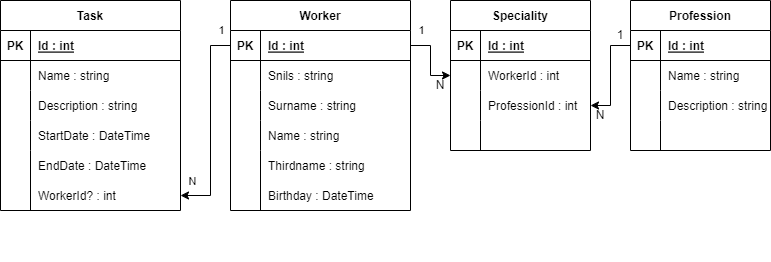

The diagram above was exported from draw.io. Its source (the exported page's mxGraphModel, read from the mxfile embedded in the PNG):
<mxGraphModel dx="868" dy="450" grid="1" gridSize="10" guides="1" tooltips="1" connect="1" arrows="1" fold="1" page="1" pageScale="1" pageWidth="827" pageHeight="1169" math="0" shadow="0">
  <root>
    <mxCell id="0" />
    <mxCell id="1" parent="0" />
    <mxCell id="XXjCr9bI2QqXfrkTd4Yi-24" value="1" style="endArrow=classic;html=1;rounded=0;exitX=0;exitY=0.5;exitDx=0;exitDy=0;" parent="1" source="XXjCr9bI2QqXfrkTd4Yi-48" edge="1">
      <mxGeometry x="-0.91" y="-15" width="50" height="50" relative="1" as="geometry">
        <mxPoint x="279" y="265" as="sourcePoint" />
        <mxPoint x="209" y="265" as="targetPoint" />
        <Array as="points">
          <mxPoint x="239" y="115" />
          <mxPoint x="239" y="265" />
        </Array>
        <mxPoint as="offset" />
      </mxGeometry>
    </mxCell>
    <mxCell id="jDj4Idfhm8d1u_fWsS5Q-3" value="N" style="edgeLabel;html=1;align=center;verticalAlign=middle;resizable=0;points=[];" vertex="1" connectable="0" parent="XXjCr9bI2QqXfrkTd4Yi-24">
      <mxGeometry x="0.28" y="-1" relative="1" as="geometry">
        <mxPoint x="-18" y="27" as="offset" />
      </mxGeometry>
    </mxCell>
    <mxCell id="XXjCr9bI2QqXfrkTd4Yi-25" value="1" style="endArrow=classic;html=1;rounded=0;exitX=1;exitY=0.5;exitDx=0;exitDy=0;entryX=0;entryY=0.5;entryDx=0;entryDy=0;" parent="1" source="XXjCr9bI2QqXfrkTd4Yi-48" target="XXjCr9bI2QqXfrkTd4Yi-67" edge="1">
      <mxGeometry x="-0.6857" y="15" width="50" height="50" relative="1" as="geometry">
        <mxPoint x="419" y="265" as="sourcePoint" />
        <mxPoint x="469" y="115" as="targetPoint" />
        <Array as="points">
          <mxPoint x="459" y="115" />
          <mxPoint x="459" y="145" />
        </Array>
        <mxPoint as="offset" />
      </mxGeometry>
    </mxCell>
    <mxCell id="XXjCr9bI2QqXfrkTd4Yi-31" value="Task" style="shape=table;startSize=30;container=1;collapsible=1;childLayout=tableLayout;fixedRows=1;rowLines=0;fontStyle=1;align=center;resizeLast=1;" parent="1" vertex="1">
      <mxGeometry x="29" y="70" width="180" height="210" as="geometry" />
    </mxCell>
    <mxCell id="XXjCr9bI2QqXfrkTd4Yi-32" value="" style="shape=tableRow;horizontal=0;startSize=0;swimlaneHead=0;swimlaneBody=0;fillColor=none;collapsible=0;dropTarget=0;points=[[0,0.5],[1,0.5]];portConstraint=eastwest;top=0;left=0;right=0;bottom=1;" parent="XXjCr9bI2QqXfrkTd4Yi-31" vertex="1">
      <mxGeometry y="30" width="180" height="30" as="geometry" />
    </mxCell>
    <mxCell id="XXjCr9bI2QqXfrkTd4Yi-33" value="PK" style="shape=partialRectangle;connectable=0;fillColor=none;top=0;left=0;bottom=0;right=0;fontStyle=1;overflow=hidden;" parent="XXjCr9bI2QqXfrkTd4Yi-32" vertex="1">
      <mxGeometry width="30" height="30" as="geometry">
        <mxRectangle width="30" height="30" as="alternateBounds" />
      </mxGeometry>
    </mxCell>
    <mxCell id="XXjCr9bI2QqXfrkTd4Yi-34" value="Id : int" style="shape=partialRectangle;connectable=0;fillColor=none;top=0;left=0;bottom=0;right=0;align=left;spacingLeft=6;fontStyle=5;overflow=hidden;" parent="XXjCr9bI2QqXfrkTd4Yi-32" vertex="1">
      <mxGeometry x="30" width="150" height="30" as="geometry">
        <mxRectangle width="150" height="30" as="alternateBounds" />
      </mxGeometry>
    </mxCell>
    <mxCell id="XXjCr9bI2QqXfrkTd4Yi-35" value="" style="shape=tableRow;horizontal=0;startSize=0;swimlaneHead=0;swimlaneBody=0;fillColor=none;collapsible=0;dropTarget=0;points=[[0,0.5],[1,0.5]];portConstraint=eastwest;top=0;left=0;right=0;bottom=0;" parent="XXjCr9bI2QqXfrkTd4Yi-31" vertex="1">
      <mxGeometry y="60" width="180" height="30" as="geometry" />
    </mxCell>
    <mxCell id="XXjCr9bI2QqXfrkTd4Yi-36" value="" style="shape=partialRectangle;connectable=0;fillColor=none;top=0;left=0;bottom=0;right=0;editable=1;overflow=hidden;" parent="XXjCr9bI2QqXfrkTd4Yi-35" vertex="1">
      <mxGeometry width="30" height="30" as="geometry">
        <mxRectangle width="30" height="30" as="alternateBounds" />
      </mxGeometry>
    </mxCell>
    <mxCell id="XXjCr9bI2QqXfrkTd4Yi-37" value="Name : string" style="shape=partialRectangle;connectable=0;fillColor=none;top=0;left=0;bottom=0;right=0;align=left;spacingLeft=6;overflow=hidden;" parent="XXjCr9bI2QqXfrkTd4Yi-35" vertex="1">
      <mxGeometry x="30" width="150" height="30" as="geometry">
        <mxRectangle width="150" height="30" as="alternateBounds" />
      </mxGeometry>
    </mxCell>
    <mxCell id="XXjCr9bI2QqXfrkTd4Yi-38" value="" style="shape=tableRow;horizontal=0;startSize=0;swimlaneHead=0;swimlaneBody=0;fillColor=none;collapsible=0;dropTarget=0;points=[[0,0.5],[1,0.5]];portConstraint=eastwest;top=0;left=0;right=0;bottom=0;" parent="XXjCr9bI2QqXfrkTd4Yi-31" vertex="1">
      <mxGeometry y="90" width="180" height="30" as="geometry" />
    </mxCell>
    <mxCell id="XXjCr9bI2QqXfrkTd4Yi-39" value="" style="shape=partialRectangle;connectable=0;fillColor=none;top=0;left=0;bottom=0;right=0;editable=1;overflow=hidden;" parent="XXjCr9bI2QqXfrkTd4Yi-38" vertex="1">
      <mxGeometry width="30" height="30" as="geometry">
        <mxRectangle width="30" height="30" as="alternateBounds" />
      </mxGeometry>
    </mxCell>
    <mxCell id="XXjCr9bI2QqXfrkTd4Yi-40" value="Description : string" style="shape=partialRectangle;connectable=0;fillColor=none;top=0;left=0;bottom=0;right=0;align=left;spacingLeft=6;overflow=hidden;" parent="XXjCr9bI2QqXfrkTd4Yi-38" vertex="1">
      <mxGeometry x="30" width="150" height="30" as="geometry">
        <mxRectangle width="150" height="30" as="alternateBounds" />
      </mxGeometry>
    </mxCell>
    <mxCell id="XXjCr9bI2QqXfrkTd4Yi-41" value="" style="shape=tableRow;horizontal=0;startSize=0;swimlaneHead=0;swimlaneBody=0;fillColor=none;collapsible=0;dropTarget=0;points=[[0,0.5],[1,0.5]];portConstraint=eastwest;top=0;left=0;right=0;bottom=0;" parent="XXjCr9bI2QqXfrkTd4Yi-31" vertex="1">
      <mxGeometry y="120" width="180" height="30" as="geometry" />
    </mxCell>
    <mxCell id="XXjCr9bI2QqXfrkTd4Yi-42" value="" style="shape=partialRectangle;connectable=0;fillColor=none;top=0;left=0;bottom=0;right=0;editable=1;overflow=hidden;" parent="XXjCr9bI2QqXfrkTd4Yi-41" vertex="1">
      <mxGeometry width="30" height="30" as="geometry">
        <mxRectangle width="30" height="30" as="alternateBounds" />
      </mxGeometry>
    </mxCell>
    <mxCell id="XXjCr9bI2QqXfrkTd4Yi-43" value="StartDate : DateTime" style="shape=partialRectangle;connectable=0;fillColor=none;top=0;left=0;bottom=0;right=0;align=left;spacingLeft=6;overflow=hidden;" parent="XXjCr9bI2QqXfrkTd4Yi-41" vertex="1">
      <mxGeometry x="30" width="150" height="30" as="geometry">
        <mxRectangle width="150" height="30" as="alternateBounds" />
      </mxGeometry>
    </mxCell>
    <mxCell id="XXjCr9bI2QqXfrkTd4Yi-44" value="EndDate : DateTime" style="shape=partialRectangle;connectable=0;fillColor=none;top=0;left=0;bottom=0;right=0;align=left;spacingLeft=6;overflow=hidden;" parent="1" vertex="1">
      <mxGeometry x="59" y="220" width="150" height="30" as="geometry">
        <mxRectangle width="150" height="30" as="alternateBounds" />
      </mxGeometry>
    </mxCell>
    <mxCell id="XXjCr9bI2QqXfrkTd4Yi-45" value="WorkerId? : int" style="shape=partialRectangle;connectable=0;fillColor=none;top=0;left=0;bottom=0;right=0;align=left;spacingLeft=6;overflow=hidden;" parent="1" vertex="1">
      <mxGeometry x="59" y="250" width="150" height="30" as="geometry">
        <mxRectangle width="150" height="30" as="alternateBounds" />
      </mxGeometry>
    </mxCell>
    <mxCell id="XXjCr9bI2QqXfrkTd4Yi-46" value="" style="endArrow=none;html=1;rounded=0;" parent="1" edge="1">
      <mxGeometry relative="1" as="geometry">
        <mxPoint x="59" y="280" as="sourcePoint" />
        <mxPoint x="59" y="220" as="targetPoint" />
      </mxGeometry>
    </mxCell>
    <mxCell id="XXjCr9bI2QqXfrkTd4Yi-47" value="Worker" style="shape=table;startSize=30;container=1;collapsible=1;childLayout=tableLayout;fixedRows=1;rowLines=0;fontStyle=1;align=center;resizeLast=1;" parent="1" vertex="1">
      <mxGeometry x="259" y="70" width="180" height="210" as="geometry" />
    </mxCell>
    <mxCell id="XXjCr9bI2QqXfrkTd4Yi-48" value="" style="shape=tableRow;horizontal=0;startSize=0;swimlaneHead=0;swimlaneBody=0;fillColor=none;collapsible=0;dropTarget=0;points=[[0,0.5],[1,0.5]];portConstraint=eastwest;top=0;left=0;right=0;bottom=1;" parent="XXjCr9bI2QqXfrkTd4Yi-47" vertex="1">
      <mxGeometry y="30" width="180" height="30" as="geometry" />
    </mxCell>
    <mxCell id="XXjCr9bI2QqXfrkTd4Yi-49" value="PK" style="shape=partialRectangle;connectable=0;fillColor=none;top=0;left=0;bottom=0;right=0;fontStyle=1;overflow=hidden;" parent="XXjCr9bI2QqXfrkTd4Yi-48" vertex="1">
      <mxGeometry width="30" height="30" as="geometry">
        <mxRectangle width="30" height="30" as="alternateBounds" />
      </mxGeometry>
    </mxCell>
    <mxCell id="XXjCr9bI2QqXfrkTd4Yi-50" value="Id : int" style="shape=partialRectangle;connectable=0;fillColor=none;top=0;left=0;bottom=0;right=0;align=left;spacingLeft=6;fontStyle=5;overflow=hidden;" parent="XXjCr9bI2QqXfrkTd4Yi-48" vertex="1">
      <mxGeometry x="30" width="150" height="30" as="geometry">
        <mxRectangle width="150" height="30" as="alternateBounds" />
      </mxGeometry>
    </mxCell>
    <mxCell id="XXjCr9bI2QqXfrkTd4Yi-51" value="" style="shape=tableRow;horizontal=0;startSize=0;swimlaneHead=0;swimlaneBody=0;fillColor=none;collapsible=0;dropTarget=0;points=[[0,0.5],[1,0.5]];portConstraint=eastwest;top=0;left=0;right=0;bottom=0;" parent="XXjCr9bI2QqXfrkTd4Yi-47" vertex="1">
      <mxGeometry y="60" width="180" height="30" as="geometry" />
    </mxCell>
    <mxCell id="XXjCr9bI2QqXfrkTd4Yi-52" value="" style="shape=partialRectangle;connectable=0;fillColor=none;top=0;left=0;bottom=0;right=0;editable=1;overflow=hidden;" parent="XXjCr9bI2QqXfrkTd4Yi-51" vertex="1">
      <mxGeometry width="30" height="30" as="geometry">
        <mxRectangle width="30" height="30" as="alternateBounds" />
      </mxGeometry>
    </mxCell>
    <mxCell id="XXjCr9bI2QqXfrkTd4Yi-53" value="Snils : string" style="shape=partialRectangle;connectable=0;fillColor=none;top=0;left=0;bottom=0;right=0;align=left;spacingLeft=6;overflow=hidden;" parent="XXjCr9bI2QqXfrkTd4Yi-51" vertex="1">
      <mxGeometry x="30" width="150" height="30" as="geometry">
        <mxRectangle width="150" height="30" as="alternateBounds" />
      </mxGeometry>
    </mxCell>
    <mxCell id="XXjCr9bI2QqXfrkTd4Yi-54" value="" style="shape=tableRow;horizontal=0;startSize=0;swimlaneHead=0;swimlaneBody=0;fillColor=none;collapsible=0;dropTarget=0;points=[[0,0.5],[1,0.5]];portConstraint=eastwest;top=0;left=0;right=0;bottom=0;" parent="XXjCr9bI2QqXfrkTd4Yi-47" vertex="1">
      <mxGeometry y="90" width="180" height="30" as="geometry" />
    </mxCell>
    <mxCell id="XXjCr9bI2QqXfrkTd4Yi-55" value="" style="shape=partialRectangle;connectable=0;fillColor=none;top=0;left=0;bottom=0;right=0;editable=1;overflow=hidden;" parent="XXjCr9bI2QqXfrkTd4Yi-54" vertex="1">
      <mxGeometry width="30" height="30" as="geometry">
        <mxRectangle width="30" height="30" as="alternateBounds" />
      </mxGeometry>
    </mxCell>
    <mxCell id="XXjCr9bI2QqXfrkTd4Yi-56" value="Surname : string" style="shape=partialRectangle;connectable=0;fillColor=none;top=0;left=0;bottom=0;right=0;align=left;spacingLeft=6;overflow=hidden;" parent="XXjCr9bI2QqXfrkTd4Yi-54" vertex="1">
      <mxGeometry x="30" width="150" height="30" as="geometry">
        <mxRectangle width="150" height="30" as="alternateBounds" />
      </mxGeometry>
    </mxCell>
    <mxCell id="XXjCr9bI2QqXfrkTd4Yi-57" value="" style="shape=tableRow;horizontal=0;startSize=0;swimlaneHead=0;swimlaneBody=0;fillColor=none;collapsible=0;dropTarget=0;points=[[0,0.5],[1,0.5]];portConstraint=eastwest;top=0;left=0;right=0;bottom=0;" parent="XXjCr9bI2QqXfrkTd4Yi-47" vertex="1">
      <mxGeometry y="120" width="180" height="30" as="geometry" />
    </mxCell>
    <mxCell id="XXjCr9bI2QqXfrkTd4Yi-58" value="" style="shape=partialRectangle;connectable=0;fillColor=none;top=0;left=0;bottom=0;right=0;editable=1;overflow=hidden;" parent="XXjCr9bI2QqXfrkTd4Yi-57" vertex="1">
      <mxGeometry width="30" height="30" as="geometry">
        <mxRectangle width="30" height="30" as="alternateBounds" />
      </mxGeometry>
    </mxCell>
    <mxCell id="XXjCr9bI2QqXfrkTd4Yi-59" value="Name : string" style="shape=partialRectangle;connectable=0;fillColor=none;top=0;left=0;bottom=0;right=0;align=left;spacingLeft=6;overflow=hidden;" parent="XXjCr9bI2QqXfrkTd4Yi-57" vertex="1">
      <mxGeometry x="30" width="150" height="30" as="geometry">
        <mxRectangle width="150" height="30" as="alternateBounds" />
      </mxGeometry>
    </mxCell>
    <mxCell id="XXjCr9bI2QqXfrkTd4Yi-60" value="Thirdname : string" style="shape=partialRectangle;connectable=0;fillColor=none;top=0;left=0;bottom=0;right=0;align=left;spacingLeft=6;overflow=hidden;" parent="1" vertex="1">
      <mxGeometry x="289" y="220" width="150" height="30" as="geometry">
        <mxRectangle width="150" height="30" as="alternateBounds" />
      </mxGeometry>
    </mxCell>
    <mxCell id="XXjCr9bI2QqXfrkTd4Yi-61" value="Birthday : DateTime" style="shape=partialRectangle;connectable=0;fillColor=none;top=0;left=0;bottom=0;right=0;align=left;spacingLeft=6;overflow=hidden;" parent="1" vertex="1">
      <mxGeometry x="289" y="250" width="150" height="30" as="geometry">
        <mxRectangle width="150" height="30" as="alternateBounds" />
      </mxGeometry>
    </mxCell>
    <mxCell id="XXjCr9bI2QqXfrkTd4Yi-62" value="" style="endArrow=none;html=1;rounded=0;" parent="1" edge="1">
      <mxGeometry relative="1" as="geometry">
        <mxPoint x="289" y="280" as="sourcePoint" />
        <mxPoint x="289" y="220" as="targetPoint" />
      </mxGeometry>
    </mxCell>
    <mxCell id="XXjCr9bI2QqXfrkTd4Yi-63" value="Speciality" style="shape=table;startSize=30;container=1;collapsible=1;childLayout=tableLayout;fixedRows=1;rowLines=0;fontStyle=1;align=center;resizeLast=1;" parent="1" vertex="1">
      <mxGeometry x="479" y="70" width="140" height="150" as="geometry" />
    </mxCell>
    <mxCell id="XXjCr9bI2QqXfrkTd4Yi-64" value="" style="shape=tableRow;horizontal=0;startSize=0;swimlaneHead=0;swimlaneBody=0;fillColor=none;collapsible=0;dropTarget=0;points=[[0,0.5],[1,0.5]];portConstraint=eastwest;top=0;left=0;right=0;bottom=1;" parent="XXjCr9bI2QqXfrkTd4Yi-63" vertex="1">
      <mxGeometry y="30" width="140" height="30" as="geometry" />
    </mxCell>
    <mxCell id="XXjCr9bI2QqXfrkTd4Yi-65" value="PK" style="shape=partialRectangle;connectable=0;fillColor=none;top=0;left=0;bottom=0;right=0;fontStyle=1;overflow=hidden;" parent="XXjCr9bI2QqXfrkTd4Yi-64" vertex="1">
      <mxGeometry width="30" height="30" as="geometry">
        <mxRectangle width="30" height="30" as="alternateBounds" />
      </mxGeometry>
    </mxCell>
    <mxCell id="XXjCr9bI2QqXfrkTd4Yi-66" value="Id : int" style="shape=partialRectangle;connectable=0;fillColor=none;top=0;left=0;bottom=0;right=0;align=left;spacingLeft=6;fontStyle=5;overflow=hidden;" parent="XXjCr9bI2QqXfrkTd4Yi-64" vertex="1">
      <mxGeometry x="30" width="110" height="30" as="geometry">
        <mxRectangle width="110" height="30" as="alternateBounds" />
      </mxGeometry>
    </mxCell>
    <mxCell id="XXjCr9bI2QqXfrkTd4Yi-67" value="" style="shape=tableRow;horizontal=0;startSize=0;swimlaneHead=0;swimlaneBody=0;fillColor=none;collapsible=0;dropTarget=0;points=[[0,0.5],[1,0.5]];portConstraint=eastwest;top=0;left=0;right=0;bottom=0;" parent="XXjCr9bI2QqXfrkTd4Yi-63" vertex="1">
      <mxGeometry y="60" width="140" height="30" as="geometry" />
    </mxCell>
    <mxCell id="XXjCr9bI2QqXfrkTd4Yi-68" value="" style="shape=partialRectangle;connectable=0;fillColor=none;top=0;left=0;bottom=0;right=0;editable=1;overflow=hidden;" parent="XXjCr9bI2QqXfrkTd4Yi-67" vertex="1">
      <mxGeometry width="30" height="30" as="geometry">
        <mxRectangle width="30" height="30" as="alternateBounds" />
      </mxGeometry>
    </mxCell>
    <mxCell id="XXjCr9bI2QqXfrkTd4Yi-69" value="WorkerId : int" style="shape=partialRectangle;connectable=0;fillColor=none;top=0;left=0;bottom=0;right=0;align=left;spacingLeft=6;overflow=hidden;" parent="XXjCr9bI2QqXfrkTd4Yi-67" vertex="1">
      <mxGeometry x="30" width="110" height="30" as="geometry">
        <mxRectangle width="110" height="30" as="alternateBounds" />
      </mxGeometry>
    </mxCell>
    <mxCell id="XXjCr9bI2QqXfrkTd4Yi-70" value="" style="shape=tableRow;horizontal=0;startSize=0;swimlaneHead=0;swimlaneBody=0;fillColor=none;collapsible=0;dropTarget=0;points=[[0,0.5],[1,0.5]];portConstraint=eastwest;top=0;left=0;right=0;bottom=0;" parent="XXjCr9bI2QqXfrkTd4Yi-63" vertex="1">
      <mxGeometry y="90" width="140" height="30" as="geometry" />
    </mxCell>
    <mxCell id="XXjCr9bI2QqXfrkTd4Yi-71" value="" style="shape=partialRectangle;connectable=0;fillColor=none;top=0;left=0;bottom=0;right=0;editable=1;overflow=hidden;" parent="XXjCr9bI2QqXfrkTd4Yi-70" vertex="1">
      <mxGeometry width="30" height="30" as="geometry">
        <mxRectangle width="30" height="30" as="alternateBounds" />
      </mxGeometry>
    </mxCell>
    <mxCell id="XXjCr9bI2QqXfrkTd4Yi-72" value="ProfessionId : int" style="shape=partialRectangle;connectable=0;fillColor=none;top=0;left=0;bottom=0;right=0;align=left;spacingLeft=6;overflow=hidden;" parent="XXjCr9bI2QqXfrkTd4Yi-70" vertex="1">
      <mxGeometry x="30" width="110" height="30" as="geometry">
        <mxRectangle width="110" height="30" as="alternateBounds" />
      </mxGeometry>
    </mxCell>
    <mxCell id="XXjCr9bI2QqXfrkTd4Yi-73" value="" style="shape=tableRow;horizontal=0;startSize=0;swimlaneHead=0;swimlaneBody=0;fillColor=none;collapsible=0;dropTarget=0;points=[[0,0.5],[1,0.5]];portConstraint=eastwest;top=0;left=0;right=0;bottom=0;" parent="XXjCr9bI2QqXfrkTd4Yi-63" vertex="1">
      <mxGeometry y="120" width="140" height="30" as="geometry" />
    </mxCell>
    <mxCell id="XXjCr9bI2QqXfrkTd4Yi-74" value="" style="shape=partialRectangle;connectable=0;fillColor=none;top=0;left=0;bottom=0;right=0;editable=1;overflow=hidden;" parent="XXjCr9bI2QqXfrkTd4Yi-73" vertex="1">
      <mxGeometry width="30" height="30" as="geometry">
        <mxRectangle width="30" height="30" as="alternateBounds" />
      </mxGeometry>
    </mxCell>
    <mxCell id="XXjCr9bI2QqXfrkTd4Yi-75" value="" style="shape=partialRectangle;connectable=0;fillColor=none;top=0;left=0;bottom=0;right=0;align=left;spacingLeft=6;overflow=hidden;" parent="XXjCr9bI2QqXfrkTd4Yi-73" vertex="1">
      <mxGeometry x="30" width="110" height="30" as="geometry">
        <mxRectangle width="110" height="30" as="alternateBounds" />
      </mxGeometry>
    </mxCell>
    <mxCell id="XXjCr9bI2QqXfrkTd4Yi-78" value="" style="endArrow=none;html=1;rounded=0;" parent="1" edge="1">
      <mxGeometry relative="1" as="geometry">
        <mxPoint x="499" y="330" as="sourcePoint" />
        <mxPoint x="499" y="330" as="targetPoint" />
      </mxGeometry>
    </mxCell>
    <mxCell id="XXjCr9bI2QqXfrkTd4Yi-79" value="Profession" style="shape=table;startSize=30;container=1;collapsible=1;childLayout=tableLayout;fixedRows=1;rowLines=0;fontStyle=1;align=center;resizeLast=1;" parent="1" vertex="1">
      <mxGeometry x="659" y="70" width="140" height="150" as="geometry" />
    </mxCell>
    <mxCell id="XXjCr9bI2QqXfrkTd4Yi-80" value="" style="shape=tableRow;horizontal=0;startSize=0;swimlaneHead=0;swimlaneBody=0;fillColor=none;collapsible=0;dropTarget=0;points=[[0,0.5],[1,0.5]];portConstraint=eastwest;top=0;left=0;right=0;bottom=1;" parent="XXjCr9bI2QqXfrkTd4Yi-79" vertex="1">
      <mxGeometry y="30" width="140" height="30" as="geometry" />
    </mxCell>
    <mxCell id="XXjCr9bI2QqXfrkTd4Yi-81" value="PK" style="shape=partialRectangle;connectable=0;fillColor=none;top=0;left=0;bottom=0;right=0;fontStyle=1;overflow=hidden;" parent="XXjCr9bI2QqXfrkTd4Yi-80" vertex="1">
      <mxGeometry width="30" height="30" as="geometry">
        <mxRectangle width="30" height="30" as="alternateBounds" />
      </mxGeometry>
    </mxCell>
    <mxCell id="XXjCr9bI2QqXfrkTd4Yi-82" value="Id : int" style="shape=partialRectangle;connectable=0;fillColor=none;top=0;left=0;bottom=0;right=0;align=left;spacingLeft=6;fontStyle=5;overflow=hidden;" parent="XXjCr9bI2QqXfrkTd4Yi-80" vertex="1">
      <mxGeometry x="30" width="110" height="30" as="geometry">
        <mxRectangle width="110" height="30" as="alternateBounds" />
      </mxGeometry>
    </mxCell>
    <mxCell id="XXjCr9bI2QqXfrkTd4Yi-83" value="" style="shape=tableRow;horizontal=0;startSize=0;swimlaneHead=0;swimlaneBody=0;fillColor=none;collapsible=0;dropTarget=0;points=[[0,0.5],[1,0.5]];portConstraint=eastwest;top=0;left=0;right=0;bottom=0;" parent="XXjCr9bI2QqXfrkTd4Yi-79" vertex="1">
      <mxGeometry y="60" width="140" height="30" as="geometry" />
    </mxCell>
    <mxCell id="XXjCr9bI2QqXfrkTd4Yi-84" value="" style="shape=partialRectangle;connectable=0;fillColor=none;top=0;left=0;bottom=0;right=0;editable=1;overflow=hidden;" parent="XXjCr9bI2QqXfrkTd4Yi-83" vertex="1">
      <mxGeometry width="30" height="30" as="geometry">
        <mxRectangle width="30" height="30" as="alternateBounds" />
      </mxGeometry>
    </mxCell>
    <mxCell id="XXjCr9bI2QqXfrkTd4Yi-85" value="Name : string" style="shape=partialRectangle;connectable=0;fillColor=none;top=0;left=0;bottom=0;right=0;align=left;spacingLeft=6;overflow=hidden;" parent="XXjCr9bI2QqXfrkTd4Yi-83" vertex="1">
      <mxGeometry x="30" width="110" height="30" as="geometry">
        <mxRectangle width="110" height="30" as="alternateBounds" />
      </mxGeometry>
    </mxCell>
    <mxCell id="XXjCr9bI2QqXfrkTd4Yi-86" value="" style="shape=tableRow;horizontal=0;startSize=0;swimlaneHead=0;swimlaneBody=0;fillColor=none;collapsible=0;dropTarget=0;points=[[0,0.5],[1,0.5]];portConstraint=eastwest;top=0;left=0;right=0;bottom=0;" parent="XXjCr9bI2QqXfrkTd4Yi-79" vertex="1">
      <mxGeometry y="90" width="140" height="30" as="geometry" />
    </mxCell>
    <mxCell id="XXjCr9bI2QqXfrkTd4Yi-87" value="" style="shape=partialRectangle;connectable=0;fillColor=none;top=0;left=0;bottom=0;right=0;editable=1;overflow=hidden;" parent="XXjCr9bI2QqXfrkTd4Yi-86" vertex="1">
      <mxGeometry width="30" height="30" as="geometry">
        <mxRectangle width="30" height="30" as="alternateBounds" />
      </mxGeometry>
    </mxCell>
    <mxCell id="XXjCr9bI2QqXfrkTd4Yi-88" value="Description : string" style="shape=partialRectangle;connectable=0;fillColor=none;top=0;left=0;bottom=0;right=0;align=left;spacingLeft=6;overflow=hidden;" parent="XXjCr9bI2QqXfrkTd4Yi-86" vertex="1">
      <mxGeometry x="30" width="110" height="30" as="geometry">
        <mxRectangle width="110" height="30" as="alternateBounds" />
      </mxGeometry>
    </mxCell>
    <mxCell id="XXjCr9bI2QqXfrkTd4Yi-89" value="" style="shape=tableRow;horizontal=0;startSize=0;swimlaneHead=0;swimlaneBody=0;fillColor=none;collapsible=0;dropTarget=0;points=[[0,0.5],[1,0.5]];portConstraint=eastwest;top=0;left=0;right=0;bottom=0;" parent="XXjCr9bI2QqXfrkTd4Yi-79" vertex="1">
      <mxGeometry y="120" width="140" height="30" as="geometry" />
    </mxCell>
    <mxCell id="XXjCr9bI2QqXfrkTd4Yi-90" value="" style="shape=partialRectangle;connectable=0;fillColor=none;top=0;left=0;bottom=0;right=0;editable=1;overflow=hidden;" parent="XXjCr9bI2QqXfrkTd4Yi-89" vertex="1">
      <mxGeometry width="30" height="30" as="geometry">
        <mxRectangle width="30" height="30" as="alternateBounds" />
      </mxGeometry>
    </mxCell>
    <mxCell id="XXjCr9bI2QqXfrkTd4Yi-91" value="" style="shape=partialRectangle;connectable=0;fillColor=none;top=0;left=0;bottom=0;right=0;align=left;spacingLeft=6;overflow=hidden;" parent="XXjCr9bI2QqXfrkTd4Yi-89" vertex="1">
      <mxGeometry x="30" width="110" height="30" as="geometry">
        <mxRectangle width="110" height="30" as="alternateBounds" />
      </mxGeometry>
    </mxCell>
    <mxCell id="XXjCr9bI2QqXfrkTd4Yi-93" value="" style="endArrow=classic;html=1;rounded=0;entryX=1;entryY=0.5;entryDx=0;entryDy=0;exitX=0;exitY=0.5;exitDx=0;exitDy=0;" parent="1" source="XXjCr9bI2QqXfrkTd4Yi-80" target="XXjCr9bI2QqXfrkTd4Yi-70" edge="1">
      <mxGeometry width="50" height="50" relative="1" as="geometry">
        <mxPoint x="639" y="300" as="sourcePoint" />
        <mxPoint x="689" y="250" as="targetPoint" />
        <Array as="points">
          <mxPoint x="639" y="115" />
          <mxPoint x="639" y="175" />
        </Array>
      </mxGeometry>
    </mxCell>
    <mxCell id="jDj4Idfhm8d1u_fWsS5Q-4" value="N" style="text;html=1;strokeColor=none;fillColor=none;align=center;verticalAlign=middle;whiteSpace=wrap;rounded=0;" vertex="1" parent="1">
      <mxGeometry x="439" y="140" width="60" height="30" as="geometry" />
    </mxCell>
    <mxCell id="jDj4Idfhm8d1u_fWsS5Q-5" value="1" style="text;html=1;strokeColor=none;fillColor=none;align=center;verticalAlign=middle;whiteSpace=wrap;rounded=0;" vertex="1" parent="1">
      <mxGeometry x="619" y="90" width="60" height="30" as="geometry" />
    </mxCell>
    <mxCell id="jDj4Idfhm8d1u_fWsS5Q-6" value="N" style="text;html=1;strokeColor=none;fillColor=none;align=center;verticalAlign=middle;whiteSpace=wrap;rounded=0;" vertex="1" parent="1">
      <mxGeometry x="599" y="170" width="60" height="30" as="geometry" />
    </mxCell>
  </root>
</mxGraphModel>